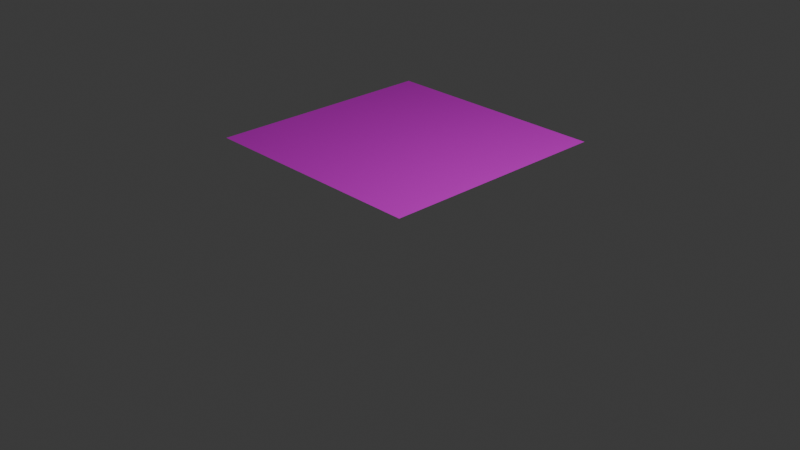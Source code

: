 # Source: metalFloorA.blend  (saved by Blender 5.0.119; exported with 4.5.12 LTS)
import bpy
from mathutils import Matrix  # noqa: F401  (used for matrix-valued properties, if any)

bpy.ops.wm.read_factory_settings(use_empty=True)
scene = bpy.context.scene
scene.name = 'Scene'

# ---- collections
col_collection = bpy.data.collections.new('Collection'); scene.collection.children.link(col_collection)

# ---- images (referenced by path relative to the original .blend; pixels are not part of the script)
import os
ASSET_DIR = os.environ.get("B2B_ASSET_DIR", "")  # directory of the original .blend (textures are referenced by path, not embedded)
HERE = os.path.dirname(os.path.abspath(__file__))  # packed textures are extracted next to this script under _unpacked/

def load_image(name, relpath, width, height, colorspace="sRGB"):
    """Load a texture the original file referenced (path relative to the .blend, or extracted next to this script)."""
    p = next((c for c in (os.path.join(HERE, relpath), os.path.join(ASSET_DIR, relpath)) if relpath and os.path.exists(c)), "")
    if p:
        img = bpy.data.images.load(p, check_existing=True)
        img.name = name
    else:  # same state as the original file: an image datablock whose file is absent (Cycles renders it pink)
        img = bpy.data.images.new(name, width, height)
        img.source = "FILE"
        img.filepath = "//" + (relpath or name)
    img.colorspace_settings.name = colorspace
    return img
img_metalfloora_png = load_image('metalFloorA.png', 'metalFloorA/metalFloorA.png', 1024, 1024, 'sRGB')

# ---- materials (node trees are filled in below, after node groups)
mat_material_001 = bpy.data.materials.new('Material.001')

# ---- material node trees
mat_material_001.use_nodes = True; mat_material_001.node_tree.nodes.clear()
_N = mat_material_001.node_tree.nodes; _L = mat_material_001.node_tree.links
n0 = _N.new('ShaderNodeBsdfPrincipled'); n0.name = 'Principled BSDF'; n0.location = (-200, 100)
n0.inputs[2].default_value = 1.0
n1 = _N.new('ShaderNodeOutputMaterial'); n1.name = 'Material Output'; n1.location = (200, 100)
n2 = _N.new('ShaderNodeTexImage'); n2.name = 'Image Texture'; n2.location = (-490, 75)
n2.image = img_metalfloora_png
_L.new(n0.outputs[0], n1.inputs[0])
_L.new(n2.outputs[0], n0.inputs[0])
n1.is_active_output = True

# ---- world
world_world = bpy.data.worlds.new('World'); scene.world = world_world
world_world.use_nodes = True; world_world.node_tree.nodes.clear()
_N = world_world.node_tree.nodes; _L = world_world.node_tree.links
n0 = _N.new('ShaderNodeOutputWorld'); n0.name = 'World Output'; n0.location = (200, 100)
n1 = _N.new('ShaderNodeBackground'); n1.name = 'Background'; n1.location = (-200, 100)
n1.inputs[0].default_value = (0.05088, 0.05088, 0.05088, 1.0)
_L.new(n1.outputs[0], n0.inputs[0])
n0.is_active_output = True
world_world.color = (0.05088, 0.05088, 0.05088)
world_world.sun_shadow_jitter_overblur = 0.0

# ---- cameras
cam_camera = bpy.data.cameras.new('Camera')
cam_camera.clip_end = 100.0
cam_camera.ortho_scale = 7.314

# ---- lights
light_light = bpy.data.lights.new('Light', 'POINT')
light_light.energy = 1000.0
light_light.shadow_soft_size = 0.1

# ---- meshes
me_plane = bpy.data.meshes.new('Plane')
me_plane.from_pydata([(-2.0, -1.0, 0.0), (1.0, -1.0, 0.0), (-2.0, 2.0, 0.0), (1.0, 2.0, 0.0)], [], [(0, 1, 3, 2)])
_uv = me_plane.uv_layers.new(name='UVMap')
_uv.uv.foreach_set('vector', [0.0, 0.0, 1.0, 0.0, 1.0, 1.0, 0.0, 1.0])
me_plane.materials.append(mat_material_001)
me_plane.update()

# ---- objects
ob_light = bpy.data.objects.new('Light', light_light)
ob_camera = bpy.data.objects.new('Camera', cam_camera)
ob_plane = bpy.data.objects.new('Plane', me_plane)

# ---- transforms, parenting, visibility, modifiers, constraints
ob_light.location = (4.076, 1.005, 5.904)
ob_light.rotation_euler = (0.6503, 0.05522, 1.866)
ob_light.lock_rotations_4d = False
ob_light.empty_display_type = 'ARROWS'
ob_light.color = (0.0, 0.0, 0.0, 0.0)
ob_light.lineart.crease_threshold = 0.0
ob_camera.location = (7.359, -6.926, 4.958)
ob_camera.rotation_euler = (1.109, 0.0, 0.8149)
ob_camera.lock_rotations_4d = False
ob_camera.empty_display_type = 'ARROWS'
ob_camera.color = (0.0, 0.0, 0.0, 0.0)
ob_camera.display_type = 'WIRE'
ob_camera.lineart.crease_threshold = 0.0
ob_plane.location = (-1.0, 1.0, 0.0)

# ---- collection membership
col_collection.objects.link(ob_light)
col_collection.objects.link(ob_camera)
col_collection.objects.link(ob_plane)

# ---- scene / render settings (as saved in the file)
scene.camera = ob_camera
scene.frame_start = 1; scene.frame_end = 250; scene.frame_set(1)
scene.render.engine = 'BLENDER_EEVEE_NEXT'
scene.render.bake_bias = 0.0
scene.render.bake_samples = 0
scene.cycles.sampling_pattern = 'TABULATED_SOBOL'
scene.eevee.use_volume_custom_range = False
bpy.context.view_layer.update()

